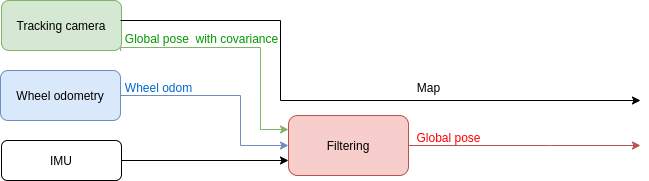

The diagram above was exported from draw.io. Its source (the exported page's mxGraphModel, read from the mxfile embedded in the PNG):
<mxGraphModel dx="922" dy="447" grid="1" gridSize="10" guides="1" tooltips="1" connect="1" arrows="1" fold="1" page="1" pageScale="1" pageWidth="827" pageHeight="1169" math="0" shadow="0">
  <root>
    <mxCell id="0" />
    <mxCell id="1" parent="0" />
    <mxCell id="UW5yY-hugKHSTPBOqKo--19" style="edgeStyle=orthogonalEdgeStyle;rounded=0;orthogonalLoop=1;jettySize=auto;html=1;entryX=0;entryY=0.25;entryDx=0;entryDy=0;fontColor=#009900;fillColor=#d5e8d4;strokeColor=#82b366;startArrow=none;exitX=1;exitY=1;exitDx=0;exitDy=0;" parent="1" edge="1" source="UW5yY-hugKHSTPBOqKo--1">
      <mxGeometry relative="1" as="geometry">
        <mxPoint x="430" y="85" as="sourcePoint" />
        <mxPoint x="328" y="229" as="targetPoint" />
        <Array as="points">
          <mxPoint x="160" y="150" />
          <mxPoint x="160" y="147" />
          <mxPoint x="300" y="147" />
          <mxPoint x="300" y="229" />
        </Array>
      </mxGeometry>
    </mxCell>
    <mxCell id="UW5yY-hugKHSTPBOqKo--1" value="Tracking camera" style="rounded=1;whiteSpace=wrap;html=1;fillColor=#d5e8d4;strokeColor=#82b366;" parent="1" vertex="1">
      <mxGeometry x="41" y="100" width="120" height="50" as="geometry" />
    </mxCell>
    <mxCell id="UW5yY-hugKHSTPBOqKo--7" style="edgeStyle=orthogonalEdgeStyle;rounded=0;orthogonalLoop=1;jettySize=auto;html=1;entryX=0;entryY=0.5;entryDx=0;entryDy=0;fillColor=#dae8fc;strokeColor=#6c8ebf;exitX=1;exitY=0.5;exitDx=0;exitDy=0;" parent="1" edge="1" target="UW5yY-hugKHSTPBOqKo--4" source="UW5yY-hugKHSTPBOqKo--2">
      <mxGeometry relative="1" as="geometry">
        <mxPoint x="165" y="195" as="sourcePoint" />
        <mxPoint x="319" y="245" as="targetPoint" />
        <Array as="points">
          <mxPoint x="280" y="195" />
          <mxPoint x="280" y="245" />
        </Array>
      </mxGeometry>
    </mxCell>
    <mxCell id="UW5yY-hugKHSTPBOqKo--2" value="Wheel odometry" style="rounded=1;whiteSpace=wrap;html=1;fillColor=#dae8fc;strokeColor=#6c8ebf;" parent="1" vertex="1">
      <mxGeometry x="40" y="170" width="120" height="50" as="geometry" />
    </mxCell>
    <mxCell id="UW5yY-hugKHSTPBOqKo--17" style="edgeStyle=orthogonalEdgeStyle;rounded=0;orthogonalLoop=1;jettySize=auto;html=1;entryX=0;entryY=0.75;entryDx=0;entryDy=0;" parent="1" source="UW5yY-hugKHSTPBOqKo--3" target="UW5yY-hugKHSTPBOqKo--4" edge="1">
      <mxGeometry relative="1" as="geometry" />
    </mxCell>
    <mxCell id="UW5yY-hugKHSTPBOqKo--3" value="IMU" style="rounded=1;whiteSpace=wrap;html=1;" parent="1" vertex="1">
      <mxGeometry x="41" y="240" width="120" height="40" as="geometry" />
    </mxCell>
    <mxCell id="UW5yY-hugKHSTPBOqKo--12" style="edgeStyle=orthogonalEdgeStyle;rounded=0;orthogonalLoop=1;jettySize=auto;html=1;fillColor=#f8cecc;strokeColor=#b85450;" parent="1" source="UW5yY-hugKHSTPBOqKo--4" edge="1">
      <mxGeometry relative="1" as="geometry">
        <Array as="points">
          <mxPoint x="590" y="245" />
          <mxPoint x="590" y="245" />
        </Array>
        <mxPoint x="680" y="245" as="targetPoint" />
      </mxGeometry>
    </mxCell>
    <mxCell id="UW5yY-hugKHSTPBOqKo--4" value="Filtering" style="rounded=1;whiteSpace=wrap;html=1;fillColor=#f8cecc;strokeColor=#b85450;" parent="1" vertex="1">
      <mxGeometry x="328" y="215" width="120" height="60" as="geometry" />
    </mxCell>
    <mxCell id="UW5yY-hugKHSTPBOqKo--24" style="edgeStyle=orthogonalEdgeStyle;rounded=0;orthogonalLoop=1;jettySize=auto;html=1;" parent="1" edge="1">
      <mxGeometry relative="1" as="geometry">
        <mxPoint x="680" y="200" as="targetPoint" />
        <mxPoint x="160" y="120" as="sourcePoint" />
        <Array as="points">
          <mxPoint x="160" y="120" />
          <mxPoint x="320" y="120" />
          <mxPoint x="320" y="200" />
        </Array>
      </mxGeometry>
    </mxCell>
    <mxCell id="UW5yY-hugKHSTPBOqKo--21" value="Global pose" style="text;html=1;align=center;verticalAlign=middle;resizable=0;points=[];autosize=1;strokeColor=none;fillColor=none;fontColor=#FF0000;" parent="1" vertex="1">
      <mxGeometry x="448" y="227" width="80" height="20" as="geometry" />
    </mxCell>
    <mxCell id="aKQM-jbtXQhCP5sWN5lS-1" value="&lt;font color=&quot;#0066cc&quot;&gt;Wheel odom&lt;/font&gt;" style="text;html=1;align=center;verticalAlign=middle;resizable=0;points=[];autosize=1;strokeColor=none;fillColor=none;fontColor=#009900;" vertex="1" parent="1">
      <mxGeometry x="158" y="177" width="80" height="20" as="geometry" />
    </mxCell>
    <mxCell id="aKQM-jbtXQhCP5sWN5lS-3" value="&lt;font color=&quot;#000000&quot;&gt;Map&lt;/font&gt;" style="text;html=1;align=center;verticalAlign=middle;resizable=0;points=[];autosize=1;strokeColor=none;fillColor=none;fontColor=#0066CC;" vertex="1" parent="1">
      <mxGeometry x="448" y="177" width="40" height="20" as="geometry" />
    </mxCell>
    <mxCell id="UW5yY-hugKHSTPBOqKo--16" value="Global pose&amp;nbsp; with covariance" style="text;html=1;align=center;verticalAlign=middle;resizable=0;points=[];autosize=1;strokeColor=none;fillColor=none;fontColor=#009900;" parent="1" vertex="1">
      <mxGeometry x="156" y="128" width="170" height="20" as="geometry" />
    </mxCell>
  </root>
</mxGraphModel>